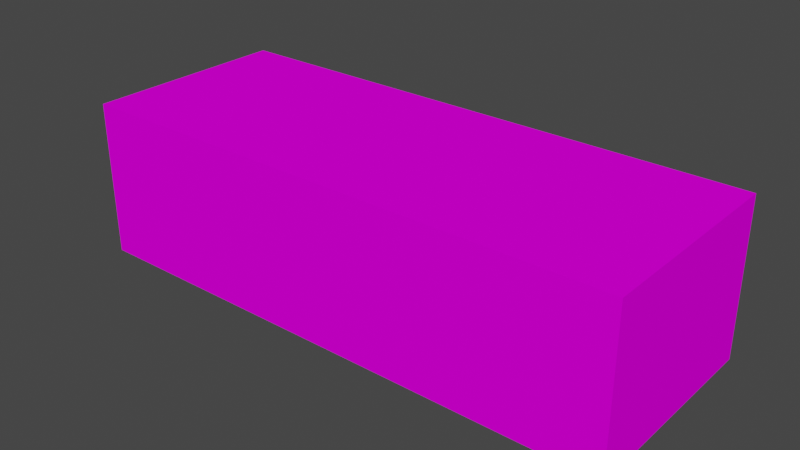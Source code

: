 # Source: Crate01.blend  (saved by Blender 4.2.66; exported with 4.5.12 LTS)
import bpy
from mathutils import Matrix  # noqa: F401  (used for matrix-valued properties, if any)

bpy.ops.wm.read_factory_settings(use_empty=True)
scene = bpy.context.scene
scene.name = 'Scene'

# ---- collections
col_collection = bpy.data.collections.new('Collection'); scene.collection.children.link(col_collection)

# ---- images (referenced by path relative to the original .blend; pixels are not part of the script)
import os
ASSET_DIR = os.environ.get("B2B_ASSET_DIR", "")  # directory of the original .blend (textures are referenced by path, not embedded)
HERE = os.path.dirname(os.path.abspath(__file__))  # packed textures are extracted next to this script under _unpacked/

def load_image(name, relpath, width, height, colorspace="sRGB"):
    """Load a texture the original file referenced (path relative to the .blend, or extracted next to this script)."""
    p = next((c for c in (os.path.join(HERE, relpath), os.path.join(ASSET_DIR, relpath)) if relpath and os.path.exists(c)), "")
    if p:
        img = bpy.data.images.load(p, check_existing=True)
        img.name = name
    else:  # same state as the original file: an image datablock whose file is absent (Cycles renders it pink)
        img = bpy.data.images.new(name, width, height)
        img.source = "FILE"
        img.filepath = "//" + (relpath or name)
    img.colorspace_settings.name = colorspace
    return img
img_crate01_a_png_001 = load_image('Crate01_a.png.001', 'Crate01_a.png', 1024, 1024, 'sRGB')

# ---- materials (node trees are filled in below, after node groups)
mat_primary = bpy.data.materials.new('Primary')
mat_primary.alpha_threshold = 0.0
mat_primary.use_transparent_shadow = False
mat_primary.line_color = (0.0, 0.0, 0.0, 1.0)

# ---- material node trees
mat_primary.use_nodes = True; mat_primary.node_tree.nodes.clear()
_N = mat_primary.node_tree.nodes; _L = mat_primary.node_tree.links
n0 = _N.new('ShaderNodeOutputMaterial'); n0.name = 'Material Output'; n0.location = (300, 300)
n1 = _N.new('ShaderNodeBsdfPrincipled'); n1.name = 'Principled BSDF'; n1.location = (10, 300)
n1.distribution = 'GGX'
n1.subsurface_method = 'RANDOM_WALK_SKIN'
n1.inputs[2].default_value = 0.4
n1.inputs[3].default_value = 1.45
n1.inputs[13].default_value = 0.0
n1.inputs[27].default_value = (0.0, 0.0, 0.0, 1.0)
n1.inputs[28].default_value = 1.0
n2 = _N.new('ShaderNodeTexImage'); n2.name = 'Image Texture'; n2.location = (-280, 280)
n2.image = img_crate01_a_png_001
n2.interpolation = 'Closest'
_L.new(n1.outputs[0], n0.inputs[0])
_L.new(n2.outputs[0], n1.inputs[0])
n0.is_active_output = True

# ---- world
world_world = bpy.data.worlds.new('World'); scene.world = world_world
world_world.use_nodes = True; world_world.node_tree.nodes.clear()
_N = world_world.node_tree.nodes; _L = world_world.node_tree.links
n0 = _N.new('ShaderNodeOutputWorld'); n0.name = 'World Output'; n0.location = (300, 300)
n1 = _N.new('ShaderNodeBackground'); n1.name = 'Background'; n1.location = (10, 300)
n1.inputs[0].default_value = (0.05088, 0.05088, 0.05088, 1.0)
_L.new(n1.outputs[0], n0.inputs[0])
n0.is_active_output = True
world_world.color = (0.05088, 0.05088, 0.05088)
world_world.use_sun_shadow = False
world_world.sun_shadow_jitter_overblur = 0.0

# ---- meshes
me_cube = bpy.data.meshes.new('Cube')
me_cube.from_pydata([(0.9375, 0.3125, 0.485), (1.0, 0.375, -0.015), (0.9375, -0.3125, 0.485), (1.0, -0.375, -0.015), (-0.9375, 0.3125, 0.485), (-1.0, 0.375, -0.015), (-0.9375, -0.3125, 0.485), (-1.0, -0.375, -0.015), (1.0, -0.375, 0.485), (-1.0, -0.375, 0.485), (1.0, 0.375, 0.485), (-1.0, 0.375, 0.485), (0.9375, -0.3125, 0.0475), (-0.9375, -0.3125, 0.0475), (0.9375, 0.3125, 0.0475), (-0.9375, 0.3125, 0.0475)], [], [(4, 6, 13, 15), (3, 8, 9, 7), (7, 9, 11, 5), (5, 1, 3, 7), (1, 10, 8, 3), (5, 11, 10, 1), (2, 6, 9, 8), (0, 2, 8, 10), (6, 4, 11, 9), (4, 0, 10, 11), (14, 15, 13, 12), (6, 2, 12, 13), (0, 4, 15, 14), (2, 0, 14, 12)])
_uv = me_cube.uv_layers.new(name='UVMap')
_uv.uv.foreach_set('vector', [0.1019, 0.1867, 0.1019, 0.0171, 0.2206, 0.0171, 0.2206, 0.1867, 1.0, 0.5469, 1.0, 0.9537, 0.0, 0.9537, 0.0, 0.5469, 0.8164, -8.941e-08, 0.8164, 0.4068, 0.6129, 0.4068, 0.6129, -2.98e-08, -1.49e-08, 0.01628, 1.0, 0.01628, 1.0, 0.4375, 1.49e-08, 0.4375, 0.2036, 1.192e-07, 0.2036, 0.4068, 0.0001488, 0.4068, 0.0001488, 1.49e-07, 1.0, -2.98e-08, 1.0, 0.4068, 0.0, 0.4068, 0.0, 1.192e-07, 0.2206, 0.3054, 0.7292, 0.3054, 0.7462, 0.3223, 0.2036, 0.3223, 0.8479, 0.1867, 0.8479, 0.01711, 0.8649, 0.00015, 0.8649, 0.2036, 0.1019, 0.0171, 0.1019, 0.1867, 0.08493, 0.2036, 0.08493, 0.0001488, 0.2206, 0.3054, 0.7292, 0.3054, 0.7462, 0.3223, 0.2036, 0.3223, 0.7292, 0.1867, 0.2206, 0.1867, 0.2206, 0.0171, 0.7292, 0.01711, 0.7292, 0.3054, 0.2206, 0.3054, 0.2206, 0.1867, 0.7292, 0.1867, 0.7292, 0.3054, 0.2206, 0.3054, 0.2206, 0.1867, 0.7292, 0.1867, 0.8479, 0.01711, 0.8479, 0.1867, 0.7292, 0.1867, 0.7292, 0.01711])
me_cube.materials.append(mat_primary)
me_cube.use_mirror_vertex_groups = False
me_cube.update()
me_cube_001 = bpy.data.meshes.new('Cube.001')
me_cube_001.from_pydata([(-1.002, -0.3738, -0.581), (-1.002, -0.3738, -0.5185), (-1.002, 0.3762, -0.581), (-1.002, 0.3762, -0.5185), (0.9978, -0.3738, -0.581), (0.9978, -0.3738, -0.5185), (0.9978, 0.3762, -0.581), (0.9978, 0.3762, -0.5185), (-0.6897, -0.3738, -0.5185), (-0.5647, -0.3738, -0.5185), (-0.5647, -0.3738, -0.5185), (-0.6897, -0.3738, -0.5185)], [(9, 10), (11, 8)], [(0, 1, 3, 2), (2, 3, 7, 6), (6, 7, 5, 4), (4, 5, 1, 0), (2, 6, 4, 0), (7, 3, 1, 5)])
_uv = me_cube_001.uv_layers.new(name='UVMap')
_uv.uv.foreach_set('vector', [0.8164, 0.9691, 0.8164, 0.9998, 0.6129, 0.9998, 0.6129, 0.9691, -2.98e-08, 0.9998, -2.98e-08, 0.9691, 1.0, 0.9691, 1.0, 0.9998, 0.6129, 0.9998, 0.6129, 0.9691, 0.8164, 0.9691, 0.8164, 0.9998, 1.0, 0.9691, 1.0, 0.9998, 1.49e-08, 0.9998, 0.0, 0.9691, 1.0, 0.4375, 0.0, 0.4375, 0.0, 1.192e-07, 1.0, -1.192e-07, 1.0, 0.4375, 0.0, 0.4375, 1.49e-08, -1.49e-08, 1.0, 1.49e-08])
me_cube_001.materials.append(mat_primary)
me_cube_001.update()

# ---- objects
ob_crate01 = bpy.data.objects.new('Crate01', me_cube)
ob_crate01lid = bpy.data.objects.new('Crate01Lid', me_cube_001)

# ---- transforms, parenting, visibility, modifiers, constraints
ob_crate01.location = (0.0, 0.0, 0.03)
ob_crate01.lock_rotations_4d = False
ob_crate01.empty_display_type = 'ARROWS'
ob_crate01.lineart.crease_threshold = 0.0
ob_crate01lid.parent = ob_crate01
ob_crate01lid.matrix_parent_inverse = Matrix(((1.0, -0.0, 0.0, -0.0), (-0.0, 1.0, -0.0, 0.0), (0.0, -0.0, 1.0, -0.03), (-0.0, 0.0, -0.0, 1.0)))
ob_crate01lid.location = (0.002232, -0.001223, 1.096)

# ---- collection membership
col_collection.objects.link(ob_crate01)
col_collection.objects.link(ob_crate01lid)

# ---- scene / render settings (as saved in the file)
scene.frame_start = 1; scene.frame_end = 250; scene.frame_set(1)
scene.render.engine = 'BLENDER_EEVEE_NEXT'
scene.cycles.sampling_pattern = 'TABULATED_SOBOL'
scene.cycles.use_light_tree = False
scene.view_settings.view_transform = 'Filmic'
bpy.context.view_layer.update()

# ---- added for rendering (the .blend has no active camera and no usable light): camera, sun
cam_auto = bpy.data.cameras.new('AutoCamera')
cam_auto.lens = 50.0
cam_auto.sensor_width = 36.0
cam_auto.clip_end = 1000.0
ob_auto_camera = bpy.data.objects.new('AutoCamera', cam_auto)
scene.collection.objects.link(ob_auto_camera)
ob_auto_camera.location = (2.04366, -2.45239, 1.93118)
ob_auto_camera.rotation_euler = (1.09748, -7.21219e-08, 0.694738)
scene.camera = ob_auto_camera
light_auto_sun = bpy.data.lights.new('AutoSun', 'SUN')
light_auto_sun.energy = 3.0
light_auto_sun.angle = 0.0523599
ob_auto_sun = bpy.data.objects.new('AutoSun', light_auto_sun)
scene.collection.objects.link(ob_auto_sun)
ob_auto_sun.rotation_euler = (0.872665, 0.174533, 0.523599)
bpy.context.view_layer.update()
